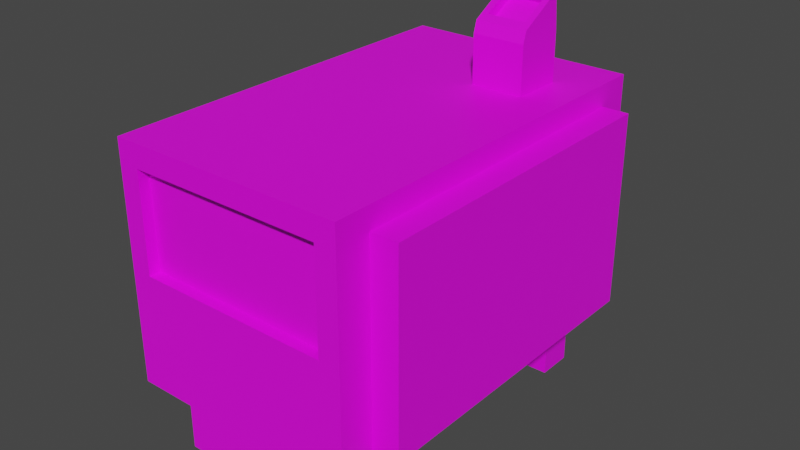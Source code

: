 # Source: generator.blend  (saved by Blender 3.5.10; exported with 4.5.12 LTS)
import bpy
from mathutils import Matrix  # noqa: F401  (used for matrix-valued properties, if any)

bpy.ops.wm.read_factory_settings(use_empty=True)
scene = bpy.context.scene
scene.name = 'Scene'

# ---- collections
col_collection = bpy.data.collections.new('Collection'); scene.collection.children.link(col_collection)

# ---- images (referenced by path relative to the original .blend; pixels are not part of the script)
import os
ASSET_DIR = os.environ.get("B2B_ASSET_DIR", "")  # directory of the original .blend (textures are referenced by path, not embedded)
HERE = os.path.dirname(os.path.abspath(__file__))  # packed textures are extracted next to this script under _unpacked/

def load_image(name, relpath, width, height, colorspace="sRGB"):
    """Load a texture the original file referenced (path relative to the .blend, or extracted next to this script)."""
    p = next((c for c in (os.path.join(HERE, relpath), os.path.join(ASSET_DIR, relpath)) if relpath and os.path.exists(c)), "")
    if p:
        img = bpy.data.images.load(p, check_existing=True)
        img.name = name
    else:  # same state as the original file: an image datablock whose file is absent (Cycles renders it pink)
        img = bpy.data.images.new(name, width, height)
        img.source = "FILE"
        img.filepath = "//" + (relpath or name)
    img.colorspace_settings.name = colorspace
    return img
img_palette_png = load_image('palette.png', 'palette.png', 1024, 1024, 'sRGB')

# ---- materials (node trees are filled in below, after node groups)
mat_material = bpy.data.materials.new('Material')
mat_material.alpha_threshold = 0.0
mat_material.use_transparent_shadow = False
mat_material.roughness = 0.5
mat_material.line_color = (0.0, 0.0, 0.0, 1.0)

# ---- material node trees
mat_material.use_nodes = True; mat_material.node_tree.nodes.clear()
_N = mat_material.node_tree.nodes; _L = mat_material.node_tree.links
n0 = _N.new('ShaderNodeOutputMaterial'); n0.name = 'Material Output'; n0.location = (300, 300)
n1 = _N.new('ShaderNodeBsdfPrincipled'); n1.name = 'Principled BSDF'; n1.location = (10, 300)
n1.distribution = 'GGX'
n1.subsurface_method = 'RANDOM_WALK_SKIN'
n1.inputs[3].default_value = 1.45
n1.inputs[27].default_value = (0.0, 0.0, 0.0, 1.0)
n1.inputs[28].default_value = 1.0
n2 = _N.new('ShaderNodeTexImage'); n2.name = 'Image Texture'; n2.location = (-280, 275)
n2.image = img_palette_png
_L.new(n1.outputs[0], n0.inputs[0])
_L.new(n2.outputs[0], n1.inputs[0])
n0.is_active_output = True

# ---- world
world_world = bpy.data.worlds.new('World'); scene.world = world_world
world_world.use_nodes = True; world_world.node_tree.nodes.clear()
_N = world_world.node_tree.nodes; _L = world_world.node_tree.links
n0 = _N.new('ShaderNodeOutputWorld'); n0.name = 'World Output'; n0.location = (300, 300)
n1 = _N.new('ShaderNodeBackground'); n1.name = 'Background'; n1.location = (10, 300)
n1.inputs[0].default_value = (0.05088, 0.05088, 0.05088, 1.0)
_L.new(n1.outputs[0], n0.inputs[0])
n0.is_active_output = True
world_world.color = (0.05088, 0.05088, 0.05088)
world_world.use_sun_shadow = False
world_world.sun_shadow_jitter_overblur = 0.0

# ---- meshes
me_cube_001 = bpy.data.meshes.new('Cube.001')
me_cube_001.from_pydata([(-0.7613, 0.2468, -0.6221), (-0.8228, -1.646, 0.8085), (-0.8378, 1.183, -0.5632), (-0.8378, 1.183, -0.3793), (1.0, -1.35, -0.8203), (1.0, -1.35, 0.8203), (1.0, 1.35, -0.8203), (1.0, 1.35, 0.8203), (-0.786, 1.143, -1.0), (0.0, 1.646, -1.0), (0.786, 1.143, -1.0), (0.0, -1.646, -1.0), (-0.7745, -1.109, -1.627), (-0.7745, -1.109, -1.0), (-0.7745, -1.445, -1.0), (0.7745, -1.445, -1.0), (0.7745, -1.109, -1.0), (-0.7745, -1.445, -1.627), (0.7745, -1.445, -1.627), (0.7745, -1.109, -1.627), (1.0, 0.0, -0.8203), (-0.8369, 0.7448, -0.7724), (0.786, 1.449, -1.0), (-0.786, 1.449, -1.0), (-0.786, 1.143, -1.618), (0.786, 1.143, -1.618), (0.786, 1.449, -1.618), (-0.786, 1.449, -1.618), (0.6722, 1.146, 1.0), (1.0, 0.0, -1.0), (1.0, 1.646, -1.0), (0.8228, -1.646, 0.8085), (1.0, -1.646, -1.0), (1.227, -0.2391, 0.6065), (1.227, -0.2391, 0.315), (1.227, -0.6985, 0.315), (1.227, -1.158, 0.6065), (1.227, -1.158, 0.315), (-0.7613, 0.3184, 0.6421), (-0.8228, -1.646, -0.02589), (0.6722, 0.7133, 1.0), (0.0, -1.646, -0.02589), (0.8228, -1.646, -0.02589), (0.0, -1.554, -0.02589), (0.8228, -1.554, -0.02589), (-0.8228, -1.554, -0.02589), (-0.8228, -1.554, 0.8085), (0.8228, -1.554, 0.8085), (-1.0, 0.0, -1.0), (0.231, 0.7133, 1.0), (-1.0, -1.646, -1.0), (0.231, 1.146, 1.0), (-0.321, 0.7448, -0.7724), (-1.0, 1.646, -1.0), (-0.3966, 0.2468, -0.6221), (-0.3966, 0.2468, 0.6856), (-0.3201, 1.309, 0.7621), (-0.3201, 1.309, -0.6985), (-0.8369, 0.449, -0.7724), (-1.0, 0.2468, 0.8305), (-0.321, 0.449, -0.7724), (-0.1579, 0.2468, 0.8305), (-0.7613, 0.3184, 0.07529), (-0.3966, 0.2468, 0.03178), (-0.579, 0.2468, 0.6856), (-0.579, 0.2468, -0.6221), (-0.7613, 0.5267, 0.07529), (-0.7613, 0.5267, 0.6421), (-0.3966, 0.5983, 0.03178), (-0.3966, 0.5983, 0.6856), (-0.579, 0.5983, 0.6856), (-0.579, 0.5983, 0.03309), (-0.3966, 0.5983, 0.03309), (-0.579, 0.5983, 0.03178), (-0.77, 0.9439, 0.0008753), (-0.77, 0.9439, 0.7165), (-0.5703, 0.9439, 0.7165), (-0.5703, 0.9439, 0.0008753), (-1.0, 1.309, 0.8305), (-1.0, 1.309, -0.7724), (-0.1579, 1.309, 0.8305), (-0.1579, 1.309, -0.7724), (-0.8378, 1.002, -0.3793), (-0.8378, 1.002, -0.5632), (-0.3201, 0.8766, 0.7621), (-0.3201, 0.8766, -0.6985), (-0.579, 0.2563, 0.03178), (-1.0, 0.778, -0.7724), (-1.0, 0.2468, -0.7724), (-0.1579, 0.778, -0.7724), (-0.1579, 0.2468, -0.7724), (-0.5102, 0.668, -0.3898), (-0.5102, 0.5258, -0.3898), (-0.3728, 0.668, -0.3898), (-0.3728, 0.5258, -0.3898), (1.227, 1.35, 0.8203), (1.227, 1.35, -0.8203), (1.227, 0.0, -0.8203), (1.227, -1.35, 0.8203), (1.227, -1.35, -0.8203), (-1.0, -1.646, 1.0), (-1.0, 1.646, 1.0), (1.0, 1.646, 1.0), (1.0, -1.646, 1.0), (0.231, 0.7133, 1.399), (0.231, 1.146, 1.399), (0.6722, 1.146, 1.399), (0.6722, 0.7133, 1.399), (0.286, 0.8081, 1.535), (0.286, 1.051, 1.676), (0.6172, 1.051, 1.676), (0.6172, 0.8081, 1.535), (0.231, 0.7426, 1.497), (0.231, 1.117, 1.714), (0.6722, 1.117, 1.714), (0.6722, 0.7426, 1.497), (0.286, 0.8506, 1.461), (0.286, 1.094, 1.603), (0.6172, 1.094, 1.603), (0.6172, 0.8506, 1.461), (-0.9462, 0.7448, -0.3898), (-0.9462, 0.449, -0.3898), (-0.321, 0.7448, -0.3898), (-0.321, 0.449, -0.3898), (-0.5102, 0.668, -0.3428), (-0.5102, 0.5258, -0.3428), (-0.3728, 0.668, -0.3428), (-0.3728, 0.5258, -0.3428), (-0.8378, 1.309, 0.7621), (-0.8378, 1.309, -0.6985), (-0.8378, 0.8766, 0.7621), (-0.8378, 0.8766, -0.6985), (-0.6899, 1.183, -0.3793), (-0.6899, 1.183, -0.5632), (-0.6899, 1.002, -0.3793), (-0.6899, 1.002, -0.5632), (-0.7613, 0.2468, 0.03178), (-0.7613, 0.2468, 0.6856), (-0.7613, 0.5983, 0.03178), (-0.7613, 0.5983, 0.6856), (-0.9183, 0.3633, 0.04781), (-0.9183, 0.3633, 0.6696), (-0.9183, 0.4818, 0.04781), (-0.9183, 0.4818, 0.6696), (-0.9183, 0.3184, 0.02052), (-0.9183, 0.3184, 0.6969), (-0.9183, 0.5267, 0.02052), (-0.9183, 0.5267, 0.6969), (-0.5189, 0.3833, 0.1528), (-0.5189, 0.3833, 0.5647), (-0.5189, 0.4618, 0.1528), (-0.5189, 0.4618, 0.5647)], [], [(129, 57, 85, 131), (53, 101, 102, 30, 9), (5, 4, 99, 98), (41, 42, 44, 43), (49, 40, 107, 104), (16, 15, 18, 19), (23, 22, 26, 27), (13, 14, 50, 48), (15, 16, 29, 32), (16, 13, 48, 29), (14, 15, 32, 50), (12, 19, 18, 17), (15, 14, 17, 18), (13, 16, 19, 12), (14, 13, 12, 17), (10, 22, 30, 29), (23, 8, 48, 53), (22, 23, 53, 30), (8, 10, 29, 48), (25, 24, 27, 26), (22, 10, 25, 26), (10, 8, 24, 25), (8, 23, 27, 24), (7, 6, 30, 102), (6, 20, 29, 30), (5, 7, 102, 103), (4, 5, 103, 32), (20, 4, 32, 29), (34, 33, 36, 37, 35), (20, 6, 96, 97), (4, 20, 97, 99), (7, 5, 98, 95), (6, 7, 95, 96), (39, 1, 100, 50), (31, 42, 32, 103), (42, 41, 11, 32), (1, 31, 103, 100), (41, 39, 50, 11), (44, 47, 46, 45, 43), (31, 1, 46, 47), (42, 31, 47, 44), (39, 41, 43, 45), (1, 39, 45, 46), (88, 87, 48, 50), (59, 88, 50, 100), (78, 59, 100, 101), (79, 78, 101, 53), (87, 79, 53, 48), (90, 61, 80, 81, 89), (79, 87, 89, 81), (59, 78, 80, 61), (52, 21, 120, 122), (137, 136, 0, 88, 59), (54, 63, 55, 61, 90), (55, 64, 137, 59, 61), (0, 65, 54, 90, 88), (63, 54, 72, 68), (38, 67, 147, 145), (54, 65, 71, 72), (73, 70, 69, 68), (71, 73, 68, 72), (139, 70, 76, 75), (55, 63, 68, 69), (137, 64, 70, 139), (64, 55, 69, 70), (74, 75, 76, 77), (138, 139, 75, 74), (70, 73, 77, 76), (73, 138, 74, 77), (129, 128, 78, 79), (56, 57, 81, 80), (57, 129, 79, 81), (128, 56, 80, 78), (130, 131, 85, 84), (82, 3, 132, 134), (56, 128, 130, 84), (57, 56, 84, 85), (136, 138, 73, 86), (65, 86, 73, 71), (65, 0, 136, 86), (58, 21, 87, 88), (52, 60, 90, 89), (60, 58, 88, 90), (21, 52, 89, 87), (94, 93, 126, 127), (60, 52, 122, 123), (58, 60, 123, 121), (21, 58, 121, 120), (33, 34, 96, 95), (34, 35, 97, 96), (36, 33, 95, 98), (37, 36, 98, 99), (35, 37, 99, 97), (49, 51, 101, 100), (51, 28, 102, 101), (28, 40, 103, 102), (40, 49, 100, 103), (107, 106, 114, 115), (28, 51, 105, 106), (40, 28, 106, 107), (51, 49, 104, 105), (108, 111, 119, 116), (105, 104, 112, 113), (104, 107, 115, 112), (106, 105, 113, 114), (108, 109, 113, 112), (109, 110, 114, 113), (110, 111, 115, 114), (111, 108, 112, 115), (118, 117, 116, 119), (110, 109, 117, 118), (111, 110, 118, 119), (109, 108, 116, 117), (92, 91, 120, 121), (93, 94, 123, 122), (94, 92, 121, 123), (91, 93, 122, 120), (124, 125, 127, 126), (92, 94, 127, 125), (91, 92, 125, 124), (93, 91, 124, 126), (2, 3, 128, 129), (82, 83, 131, 130), (83, 2, 129, 131), (3, 82, 130, 128), (132, 133, 135, 134), (83, 82, 134, 135), (2, 83, 135, 133), (3, 2, 133, 132), (38, 62, 136, 137), (62, 66, 138, 136), (67, 38, 137, 139), (66, 67, 139, 138), (141, 143, 151, 149), (62, 38, 145, 144), (67, 66, 146, 147), (66, 62, 144, 146), (141, 140, 144, 145), (140, 142, 146, 144), (143, 141, 145, 147), (142, 143, 147, 146), (148, 149, 151, 150), (140, 141, 149, 148), (143, 142, 150, 151), (142, 140, 148, 150)])
_uv = me_cube_001.uv_layers.new(name='UVMap')
_uv.uv.foreach_set('vector', [0.3002, 0.8903, 0.3002, 0.8903, 0.3002, 0.8903, 0.3002, 0.8903, 0.9892, 0.9168, 0.9892, 0.9168, 0.9892, 0.9168, 0.9892, 0.9168, 0.9892, 0.9168, 0.9868, 0.9794, 0.9868, 0.9794, 0.9868, 0.9794, 0.9868, 0.9794, 0.5748, 0.9818, 0.5748, 0.9818, 0.5748, 0.9818, 0.5748, 0.9818, 0.3098, 0.9867, 0.3098, 0.9867, 0.3098, 0.9867, 0.3098, 0.9867, 0.4255, 0.9843, 0.4255, 0.9843, 0.4255, 0.9843, 0.4255, 0.9843, 0.4255, 0.9843, 0.4255, 0.9843, 0.4255, 0.9843, 0.4255, 0.9843, 0.9892, 0.9168, 0.9892, 0.9168, 0.9892, 0.9168, 0.9892, 0.9168, 0.9892, 0.9168, 0.9892, 0.9168, 0.9892, 0.9168, 0.9892, 0.9168, 0.9892, 0.9168, 0.9892, 0.9168, 0.9892, 0.9168, 0.9892, 0.9168, 0.9892, 0.9168, 0.9892, 0.9168, 0.9892, 0.9168, 0.9892, 0.9168, 0.4255, 0.9843, 0.4255, 0.9843, 0.4255, 0.9843, 0.4255, 0.9843, 0.4255, 0.9843, 0.4255, 0.9843, 0.4255, 0.9843, 0.4255, 0.9843, 0.4255, 0.9843, 0.4255, 0.9843, 0.4255, 0.9843, 0.4255, 0.9843, 0.4255, 0.9843, 0.4255, 0.9843, 0.4255, 0.9843, 0.4255, 0.9843, 0.9892, 0.9168, 0.9892, 0.9168, 0.9892, 0.9168, 0.9892, 0.9168, 0.9892, 0.9168, 0.9892, 0.9168, 0.9892, 0.9168, 0.9892, 0.9168, 0.9892, 0.9168, 0.9892, 0.9168, 0.9892, 0.9168, 0.9892, 0.9168, 0.9892, 0.9168, 0.9892, 0.9168, 0.9892, 0.9168, 0.9892, 0.9168, 0.4255, 0.9843, 0.4255, 0.9843, 0.4255, 0.9843, 0.4255, 0.9843, 0.4255, 0.9843, 0.4255, 0.9843, 0.4255, 0.9843, 0.4255, 0.9843, 0.4255, 0.9843, 0.4255, 0.9843, 0.4255, 0.9843, 0.4255, 0.9843, 0.4255, 0.9843, 0.4255, 0.9843, 0.4255, 0.9843, 0.4255, 0.9843, 0.9892, 0.9168, 0.9892, 0.9168, 0.9892, 0.9168, 0.9892, 0.9168, 0.9892, 0.9168, 0.9892, 0.9168, 0.9892, 0.9168, 0.9892, 0.9168, 0.9892, 0.9168, 0.9892, 0.9168, 0.9892, 0.9168, 0.9892, 0.9168, 0.9892, 0.9168, 0.9892, 0.9168, 0.9892, 0.9168, 0.9892, 0.9168, 0.9892, 0.9168, 0.9892, 0.9168, 0.9892, 0.9168, 0.9892, 0.9168, 0.8688, 0.8277, 0.8688, 0.8277, 0.8688, 0.8277, 0.8688, 0.8277, 0.8688, 0.8277, 0.9868, 0.9794, 0.9868, 0.9794, 0.9868, 0.9794, 0.9868, 0.9794, 0.9868, 0.9794, 0.9868, 0.9794, 0.9868, 0.9794, 0.9868, 0.9794, 0.9868, 0.9794, 0.9868, 0.9794, 0.9868, 0.9794, 0.9868, 0.9794, 0.9868, 0.9794, 0.9868, 0.9794, 0.9868, 0.9794, 0.9868, 0.9794, 0.9892, 0.9168, 0.9892, 0.9168, 0.9892, 0.9168, 0.9892, 0.9168, 0.9892, 0.9168, 0.9892, 0.9168, 0.9892, 0.9168, 0.9892, 0.9168, 0.9892, 0.9168, 0.9892, 0.9168, 0.9892, 0.9168, 0.9892, 0.9168, 0.9892, 0.9168, 0.9892, 0.9168, 0.9892, 0.9168, 0.9892, 0.9168, 0.9892, 0.9168, 0.9892, 0.9168, 0.9892, 0.9168, 0.9892, 0.9168, 0.5748, 0.9818, 0.5748, 0.9818, 0.5748, 0.9818, 0.5748, 0.9818, 0.5748, 0.9818, 0.5748, 0.9818, 0.5748, 0.9818, 0.5748, 0.9818, 0.5748, 0.9818, 0.5748, 0.9818, 0.5748, 0.9818, 0.5748, 0.9818, 0.5748, 0.9818, 0.5748, 0.9818, 0.5748, 0.9818, 0.5748, 0.9818, 0.5748, 0.9818, 0.5748, 0.9818, 0.5748, 0.9818, 0.5748, 0.9818, 0.5748, 0.9818, 0.9892, 0.9168, 0.9892, 0.9168, 0.9892, 0.9168, 0.9892, 0.9168, 0.9892, 0.9168, 0.9892, 0.9168, 0.9892, 0.9168, 0.9892, 0.9168, 0.9892, 0.9168, 0.9892, 0.9168, 0.9892, 0.9168, 0.9892, 0.9168, 0.9892, 0.9168, 0.9892, 0.9168, 0.9892, 0.9168, 0.9892, 0.9168, 0.9892, 0.9168, 0.9892, 0.9168, 0.9892, 0.9168, 0.9892, 0.9168, 0.05684, 0.9818, 0.05684, 0.9818, 0.05684, 0.9818, 0.05684, 0.9818, 0.05684, 0.9818, 0.05684, 0.9818, 0.05684, 0.9818, 0.05684, 0.9818, 0.05684, 0.9818, 0.05684, 0.9818, 0.05684, 0.9818, 0.05684, 0.9818, 0.05684, 0.9818, 0.2978, 0.9867, 0.2978, 0.9867, 0.2978, 0.9867, 0.2978, 0.9867, 0.05684, 0.9818, 0.05684, 0.9818, 0.05684, 0.9818, 0.05684, 0.9818, 0.05684, 0.9818, 0.05684, 0.9818, 0.05684, 0.9818, 0.05684, 0.9818, 0.05684, 0.9818, 0.05684, 0.9818, 0.05684, 0.9818, 0.05684, 0.9818, 0.05684, 0.9818, 0.05684, 0.9818, 0.05684, 0.9818, 0.05684, 0.9818, 0.05684, 0.9818, 0.05684, 0.9818, 0.05684, 0.9818, 0.05684, 0.9818, 0.05684, 0.9818, 0.05684, 0.9818, 0.05684, 0.9818, 0.05684, 0.9818, 0.05684, 0.9818, 0.05684, 0.9818, 0.05684, 0.9818, 0.05684, 0.9818, 0.05684, 0.9818, 0.05684, 0.9818, 0.05684, 0.9818, 0.05684, 0.9818, 0.05684, 0.9818, 0.05684, 0.9818, 0.05684, 0.9818, 0.05684, 0.9818, 0.05684, 0.9818, 0.05684, 0.9818, 0.05684, 0.9818, 0.05684, 0.9818, 0.05684, 0.9818, 0.05684, 0.9818, 0.05684, 0.9818, 0.05684, 0.9818, 0.05684, 0.9818, 0.05684, 0.9818, 0.05684, 0.9818, 0.05684, 0.9818, 0.05684, 0.9818, 0.05684, 0.9818, 0.05684, 0.9818, 0.05684, 0.9818, 0.05684, 0.9818, 0.05684, 0.9818, 0.05684, 0.9818, 0.05684, 0.9818, 0.05684, 0.9818, 0.05684, 0.9818, 0.05684, 0.9818, 0.05684, 0.9818, 0.05684, 0.9818, 0.05684, 0.9818, 0.05684, 0.9818, 0.05684, 0.9818, 0.05684, 0.9818, 0.05684, 0.9818, 0.05684, 0.9818, 0.05684, 0.9818, 0.05684, 0.9818, 0.05684, 0.9818, 0.05684, 0.9818, 0.05684, 0.9818, 0.05684, 0.9818, 0.05684, 0.9818, 0.05684, 0.9818, 0.05684, 0.9818, 0.05684, 0.9818, 0.05684, 0.9818, 0.05684, 0.9818, 0.05684, 0.9818, 0.05684, 0.9818, 0.05684, 0.9818, 0.05684, 0.9818, 0.05684, 0.9818, 0.05684, 0.9818, 0.05684, 0.9818, 0.05684, 0.9818, 0.05684, 0.9818, 0.3002, 0.8903, 0.3002, 0.8903, 0.3002, 0.8903, 0.3002, 0.8903, 0.3122, 0.9818, 0.3122, 0.9818, 0.3122, 0.9818, 0.3122, 0.9818, 0.3002, 0.8903, 0.3002, 0.8903, 0.3002, 0.8903, 0.3002, 0.8903, 0.05684, 0.9818, 0.05684, 0.9818, 0.05684, 0.9818, 0.05684, 0.9818, 0.05684, 0.9818, 0.05684, 0.9818, 0.05684, 0.9818, 0.05684, 0.9818, 0.05684, 0.9818, 0.05684, 0.9818, 0.05684, 0.9818, 0.05684, 0.9818, 0.05684, 0.9818, 0.05684, 0.9818, 0.05684, 0.9818, 0.05684, 0.9818, 0.05684, 0.9818, 0.05684, 0.9818, 0.05684, 0.9818, 0.05684, 0.9818, 0.06407, 0.9915, 0.06407, 0.9915, 0.06407, 0.9915, 0.06407, 0.9915, 0.05684, 0.9818, 0.05684, 0.9818, 0.05684, 0.9818, 0.05684, 0.9818, 0.05684, 0.9818, 0.05684, 0.9818, 0.05684, 0.9818, 0.05684, 0.9818, 0.2978, 0.9867, 0.2978, 0.9867, 0.2978, 0.9867, 0.2978, 0.9867, 0.05684, 0.9818, 0.05684, 0.9818, 0.05684, 0.9818, 0.05684, 0.9818, 0.2978, 0.9867, 0.2978, 0.9867, 0.2978, 0.9867, 0.2978, 0.9867, 0.2978, 0.9867, 0.2978, 0.9867, 0.2978, 0.9867, 0.2978, 0.9867, 0.9868, 0.9794, 0.9868, 0.9794, 0.9868, 0.9794, 0.9868, 0.9794, 0.9868, 0.9794, 0.9868, 0.9794, 0.9868, 0.9794, 0.9868, 0.9794, 0.9868, 0.9794, 0.9868, 0.9794, 0.9868, 0.9794, 0.9868, 0.9794, 0.9868, 0.9794, 0.9868, 0.9794, 0.9868, 0.9794, 0.9868, 0.9794, 0.9868, 0.9794, 0.9868, 0.9794, 0.9868, 0.9794, 0.9868, 0.9794, 0.9892, 0.9168, 0.9892, 0.9168, 0.9892, 0.9168, 0.9892, 0.9168, 0.9892, 0.9168, 0.9892, 0.9168, 0.9892, 0.9168, 0.9892, 0.9168, 0.9892, 0.9168, 0.9892, 0.9168, 0.9892, 0.9168, 0.9892, 0.9168, 0.9892, 0.9168, 0.9892, 0.9168, 0.9892, 0.9168, 0.9892, 0.9168, 0.3098, 0.9867, 0.3098, 0.9867, 0.3098, 0.9867, 0.3098, 0.9867, 0.3098, 0.9867, 0.3098, 0.9867, 0.3098, 0.9867, 0.3098, 0.9867, 0.3098, 0.9867, 0.3098, 0.9867, 0.3098, 0.9867, 0.3098, 0.9867, 0.3098, 0.9867, 0.3098, 0.9867, 0.3098, 0.9867, 0.3098, 0.9867, 0.3098, 0.9867, 0.3098, 0.9867, 0.3098, 0.9867, 0.3098, 0.9867, 0.3098, 0.9867, 0.3098, 0.9867, 0.3098, 0.9867, 0.3098, 0.9867, 0.3098, 0.9867, 0.3098, 0.9867, 0.3098, 0.9867, 0.3098, 0.9867, 0.3098, 0.9867, 0.3098, 0.9867, 0.3098, 0.9867, 0.3098, 0.9867, 0.3098, 0.9867, 0.3098, 0.9867, 0.3098, 0.9867, 0.3098, 0.9867, 0.3098, 0.9867, 0.3098, 0.9867, 0.3098, 0.9867, 0.3098, 0.9867, 0.3098, 0.9867, 0.3098, 0.9867, 0.3098, 0.9867, 0.3098, 0.9867, 0.3098, 0.9867, 0.3098, 0.9867, 0.3098, 0.9867, 0.3098, 0.9867, 0.3098, 0.9867, 0.3098, 0.9867, 0.3098, 0.9867, 0.3098, 0.9867, 0.3098, 0.9867, 0.3098, 0.9867, 0.3098, 0.9867, 0.3098, 0.9867, 0.3098, 0.9867, 0.3098, 0.9867, 0.3098, 0.9867, 0.3098, 0.9867, 0.3098, 0.9867, 0.3098, 0.9867, 0.3098, 0.9867, 0.3098, 0.9867, 0.2978, 0.9867, 0.2978, 0.9867, 0.2978, 0.9867, 0.2978, 0.9867, 0.2978, 0.9867, 0.2978, 0.9867, 0.2978, 0.9867, 0.2978, 0.9867, 0.2978, 0.9867, 0.2978, 0.9867, 0.2978, 0.9867, 0.2978, 0.9867, 0.2978, 0.9867, 0.2978, 0.9867, 0.2978, 0.9867, 0.2978, 0.9867, 0.8591, 0.8277, 0.8591, 0.8277, 0.8591, 0.8277, 0.8591, 0.8277, 0.8591, 0.8277, 0.8591, 0.8277, 0.8591, 0.8277, 0.8591, 0.8277, 0.8591, 0.8277, 0.8591, 0.8277, 0.8591, 0.8277, 0.8591, 0.8277, 0.8591, 0.8277, 0.8591, 0.8277, 0.8591, 0.8277, 0.8591, 0.8277, 0.3002, 0.8903, 0.3002, 0.8903, 0.3002, 0.8903, 0.3002, 0.8903, 0.3002, 0.8903, 0.3002, 0.8903, 0.3002, 0.8903, 0.3002, 0.8903, 0.3002, 0.8903, 0.3002, 0.8903, 0.3002, 0.8903, 0.3002, 0.8903, 0.3002, 0.8903, 0.3002, 0.8903, 0.3002, 0.8903, 0.3002, 0.8903, 0.3122, 0.9818, 0.3122, 0.9818, 0.3122, 0.9818, 0.3122, 0.9818, 0.3122, 0.9818, 0.3122, 0.9818, 0.3122, 0.9818, 0.3122, 0.9818, 0.3122, 0.9818, 0.3122, 0.9818, 0.3122, 0.9818, 0.3122, 0.9818, 0.3122, 0.9818, 0.3122, 0.9818, 0.3122, 0.9818, 0.3122, 0.9818, 0.05684, 0.9818, 0.05684, 0.9818, 0.05684, 0.9818, 0.05684, 0.9818, 0.05684, 0.9818, 0.05684, 0.9818, 0.05684, 0.9818, 0.05684, 0.9818, 0.05684, 0.9818, 0.05684, 0.9818, 0.05684, 0.9818, 0.05684, 0.9818, 0.05684, 0.9818, 0.05684, 0.9818, 0.05684, 0.9818, 0.05684, 0.9818, 0.3074, 0.9867, 0.3074, 0.9867, 0.3074, 0.9867, 0.3074, 0.9867, 0.05684, 0.9818, 0.05684, 0.9818, 0.05684, 0.9818, 0.05684, 0.9818, 0.05684, 0.9818, 0.05684, 0.9818, 0.05684, 0.9818, 0.05684, 0.9818, 0.05684, 0.9818, 0.05684, 0.9818, 0.05684, 0.9818, 0.05684, 0.9818, 0.05684, 0.9818, 0.05684, 0.9818, 0.05684, 0.9818, 0.05684, 0.9818, 0.05684, 0.9818, 0.05684, 0.9818, 0.05684, 0.9818, 0.05684, 0.9818, 0.05684, 0.9818, 0.05684, 0.9818, 0.05684, 0.9818, 0.05684, 0.9818, 0.05684, 0.9818, 0.05684, 0.9818, 0.05684, 0.9818, 0.05684, 0.9818, 0.3074, 0.9867, 0.3074, 0.9867, 0.3074, 0.9867, 0.3074, 0.9867, 0.3074, 0.9867, 0.3074, 0.9867, 0.3074, 0.9867, 0.3074, 0.9867, 0.3074, 0.9867, 0.3074, 0.9867, 0.3074, 0.9867, 0.3074, 0.9867, 0.3074, 0.9867, 0.3074, 0.9867, 0.3074, 0.9867, 0.3074, 0.9867])
me_cube_001.materials.append(mat_material)
me_cube_001.update()

# ---- objects
ob_cube = bpy.data.objects.new('Cube', me_cube_001)

# ---- transforms, parenting, visibility, modifiers, constraints
ob_cube.location = (0.0, 0.0, 0.7439)
ob_cube.scale = (0.526, 0.526, 0.526)

# ---- collection membership
col_collection.objects.link(ob_cube)

# ---- scene / render settings (as saved in the file)
scene.frame_start = 1; scene.frame_end = 250; scene.frame_set(1)
scene.render.engine = 'BLENDER_EEVEE_NEXT'
scene.cycles.sampling_pattern = 'TABULATED_SOBOL'
scene.view_settings.view_transform = 'Filmic'
bpy.context.view_layer.update()

# ---- added for rendering (the .blend has no active camera and no usable light): camera, sun
cam_auto = bpy.data.cameras.new('AutoCamera')
cam_auto.lens = 50.0
cam_auto.sensor_width = 36.0
cam_auto.clip_end = 1000.0
ob_auto_camera = bpy.data.objects.new('AutoCamera', cam_auto)
scene.collection.objects.link(ob_auto_camera)
ob_auto_camera.location = (2.58644, -3.03217, 2.7883)
ob_auto_camera.rotation_euler = (1.09748, -7.21219e-08, 0.694738)
scene.camera = ob_auto_camera
light_auto_sun = bpy.data.lights.new('AutoSun', 'SUN')
light_auto_sun.energy = 3.0
light_auto_sun.angle = 0.0523599
ob_auto_sun = bpy.data.objects.new('AutoSun', light_auto_sun)
scene.collection.objects.link(ob_auto_sun)
ob_auto_sun.rotation_euler = (0.872665, 0.174533, 0.523599)
bpy.context.view_layer.update()
